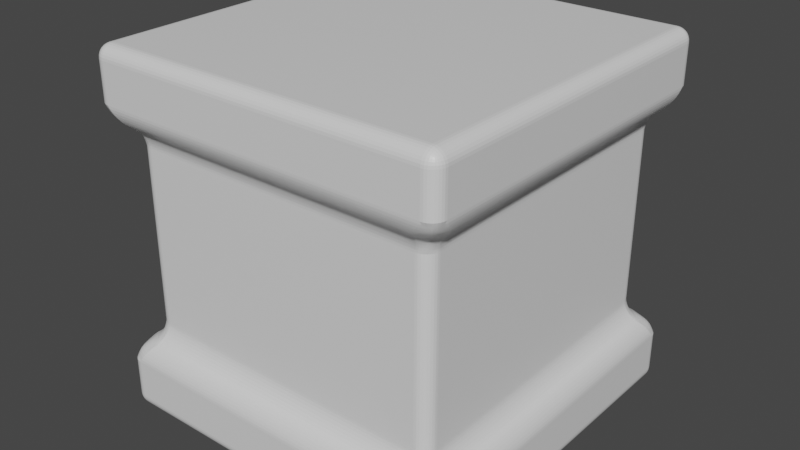 # Source: andGate.blend  (saved by Blender 2.93.21; exported with 4.5.12 LTS)
import bpy
from mathutils import Matrix  # noqa: F401  (used for matrix-valued properties, if any)

bpy.ops.wm.read_factory_settings(use_empty=True)
scene = bpy.context.scene
scene.name = 'Scene'

# ---- collections
col_collection = bpy.data.collections.new('Collection'); scene.collection.children.link(col_collection)

# ---- materials (node trees are filled in below, after node groups)
mat_material = bpy.data.materials.new('Material')
mat_material.alpha_threshold = 0.0
mat_material.use_transparent_shadow = False
mat_material.line_color = (0.0, 0.0, 0.0, 1.0)

# ---- material node trees
mat_material.use_nodes = True; mat_material.node_tree.nodes.clear()
_N = mat_material.node_tree.nodes; _L = mat_material.node_tree.links
n0 = _N.new('ShaderNodeOutputMaterial'); n0.name = 'Material Output'; n0.location = (300, 300)
n1 = _N.new('ShaderNodeBsdfPrincipled'); n1.name = 'Principled BSDF'; n1.location = (10, 300)
n1.distribution = 'GGX'
n1.subsurface_method = 'BURLEY'
n1.inputs[2].default_value = 0.4
n1.inputs[3].default_value = 1.45
n1.inputs[27].default_value = (0.0, 0.0, 0.0, 1.0)
n1.inputs[28].default_value = 1.0
_L.new(n1.outputs[0], n0.inputs[0])
n0.is_active_output = True

# ---- world
world_world = bpy.data.worlds.new('World'); scene.world = world_world
world_world.use_nodes = True; world_world.node_tree.nodes.clear()
_N = world_world.node_tree.nodes; _L = world_world.node_tree.links
n0 = _N.new('ShaderNodeOutputWorld'); n0.name = 'World Output'; n0.location = (300, 300)
n1 = _N.new('ShaderNodeBackground'); n1.name = 'Background'; n1.location = (10, 300)
n1.inputs[0].default_value = (0.05088, 0.05088, 0.05088, 1.0)
_L.new(n1.outputs[0], n0.inputs[0])
n0.is_active_output = True
world_world.color = (0.05088, 0.05088, 0.05088)
world_world.use_sun_shadow = False
world_world.sun_shadow_jitter_overblur = 0.0

# ---- meshes
me_cube = bpy.data.meshes.new('Cube')
me_cube.from_pydata([(1.0, 1.0, 1.0), (1.0, 1.0, -1.0), (1.0, -1.0, 1.0), (1.0, -1.0, -1.0), (-1.0, 1.0, 1.0), (-1.0, 1.0, -1.0), (-1.0, -1.0, 1.0), (-1.0, -1.0, -1.0), (1.0, 1.0, 0.6395), (1.0, 1.0, -0.6395), (-1.0, -1.0, -0.6395), (-1.0, -1.0, 0.6395), (1.0, -1.0, 0.6395), (1.0, -1.0, -0.6395), (-1.0, 1.0, 0.6395), (-1.0, 1.0, -0.6395), (0.8782, 0.8782, 0.5616), (0.8782, 0.8782, -0.5616), (-0.8782, -0.8782, -0.5616), (-0.8782, -0.8782, 0.5616), (0.8782, -0.8782, 0.5616), (0.8782, -0.8782, -0.5616), (-0.8782, 0.8782, 0.5616), (-0.8782, 0.8782, -0.5616)], [], [(0, 4, 6, 2), (12, 2, 6, 11), (11, 6, 4, 14), (5, 1, 3, 7), (8, 0, 2, 12), (14, 4, 0, 8), (5, 15, 9, 1), (9, 15, 23, 17), (1, 9, 13, 3), (13, 9, 17, 21), (7, 10, 15, 5), (15, 10, 18, 23), (3, 13, 10, 7), (10, 13, 21, 18), (23, 22, 16, 17), (17, 16, 20, 21), (18, 19, 22, 23), (21, 20, 19, 18), (12, 11, 19, 20), (11, 14, 22, 19), (8, 12, 20, 16), (14, 8, 16, 22)])
_uv = me_cube.uv_layers.new(name='UVMap')
_uv.uv.foreach_set('vector', [0.0001787, 0.398, 0.2501, 0.398, 0.2501, 0.6479, 0.0001788, 0.6479, 0.9238, 0.7499, 0.9689, 0.7499, 0.9689, 0.9998, 0.9238, 0.9998, 0.9238, 0.0001787, 0.9689, 0.0001788, 0.9689, 0.2501, 0.9238, 0.2501, 0.2504, 0.398, 0.5004, 0.398, 0.5004, 0.6479, 0.2504, 0.6479, 0.9238, 0.5, 0.9689, 0.5, 0.9689, 0.7499, 0.9238, 0.7499, 0.9238, 0.2501, 0.9689, 0.2501, 0.9689, 0.5, 0.9238, 0.5, 0.8784, 0.2501, 0.9235, 0.2501, 0.9235, 0.5, 0.8784, 0.5, 0.5109, 0.3961, 0.2557, 0.3976, 0.2739, 0.379, 0.4924, 0.378, 0.8784, 0.5, 0.9235, 0.5, 0.9235, 0.7499, 0.8784, 0.7499, 0.5109, 0.1409, 0.5109, 0.3961, 0.4924, 0.378, 0.4928, 0.1596, 0.8784, 0.0001787, 0.9235, 0.0001787, 0.9235, 0.2501, 0.8784, 0.2501, 0.2557, 0.3976, 0.2557, 0.1424, 0.2743, 0.1605, 0.2739, 0.379, 0.8784, 0.7499, 0.9235, 0.7499, 0.9235, 0.9998, 0.8784, 0.9998, 0.2557, 0.1424, 0.5109, 0.1409, 0.4928, 0.1596, 0.2743, 0.1605, 0.635, 0.75, 0.635, 0.8853, 0.4233, 0.8853, 0.4233, 0.75, 0.4233, 0.75, 0.4233, 0.8853, 0.2117, 0.8853, 0.2117, 0.75, 0.8466, 0.75, 0.8466, 0.8853, 0.635, 0.8853, 0.635, 0.75, 0.2117, 0.75, 0.2117, 0.8853, 3.454e-05, 0.8853, 3.454e-05, 0.75, 0.0001787, 0.1424, 0.2554, 0.1409, 0.2372, 0.1596, 0.01876, 0.1605, 0.2554, 0.1409, 0.2554, 0.3961, 0.2368, 0.378, 0.2372, 0.1596, 0.0001787, 0.3976, 0.0001787, 0.1424, 0.01876, 0.1605, 0.01834, 0.379, 0.2554, 0.3961, 0.0001787, 0.3976, 0.01834, 0.379, 0.2368, 0.378])
me_cube.materials.append(mat_material)
me_cube.use_remesh_preserve_volume = False
me_cube.use_remesh_preserve_attributes = False
me_cube.use_mirror_vertex_groups = False
me_cube.update()

# ---- objects
ob_cube = bpy.data.objects.new('Cube', me_cube)

# ---- transforms, parenting, visibility, modifiers, constraints
ob_cube.location = (0.0, 0.0, 0.0)
ob_cube.lock_rotations_4d = False
ob_cube.empty_display_type = 'ARROWS'
ob_cube.lineart.crease_threshold = 0.0
_m = ob_cube.modifiers.new('Bevel', 'BEVEL')
_m.segments = 8
_m.angle_limit = 0.5027

# ---- collection membership
col_collection.objects.link(ob_cube)

# ---- scene / render settings (as saved in the file)
scene.frame_start = 1; scene.frame_end = 250; scene.frame_set(1)
scene.render.engine = 'BLENDER_EEVEE_NEXT'
scene.cycles.use_denoising = False
scene.cycles.samples = 128
scene.cycles.sampling_pattern = 'TABULATED_SOBOL'
scene.cycles.use_adaptive_sampling = False
scene.cycles.use_light_tree = False
scene.view_settings.view_transform = 'Filmic'
bpy.context.view_layer.update()

# ---- added for rendering (the .blend has no active camera and no usable light): camera, sun
cam_auto = bpy.data.cameras.new('AutoCamera')
cam_auto.lens = 50.0
cam_auto.sensor_width = 36.0
cam_auto.clip_end = 1000.0
ob_auto_camera = bpy.data.objects.new('AutoCamera', cam_auto)
scene.collection.objects.link(ob_auto_camera)
ob_auto_camera.location = (3.20507, -3.84609, 2.56406)
ob_auto_camera.rotation_euler = (1.09748, -7.21219e-08, 0.694738)
scene.camera = ob_auto_camera
light_auto_sun = bpy.data.lights.new('AutoSun', 'SUN')
light_auto_sun.energy = 3.0
light_auto_sun.angle = 0.0523599
ob_auto_sun = bpy.data.objects.new('AutoSun', light_auto_sun)
scene.collection.objects.link(ob_auto_sun)
ob_auto_sun.rotation_euler = (0.872665, 0.174533, 0.523599)
bpy.context.view_layer.update()
